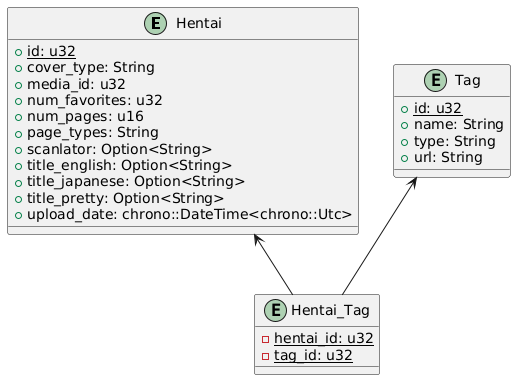

The diagram above was rendered by PlantUML. Its source (embedded in the PNG):
@startuml
entity "Hentai"
{
    + <u>id: u32</u>
    + cover_type: String
    + media_id: u32
    + num_favorites: u32
    + num_pages: u16
    + page_types: String
    + scanlator: Option<String>
    + title_english: Option<String>
    + title_japanese: Option<String>
    + title_pretty: Option<String>
    + upload_date: chrono::DateTime<chrono::Utc>
}


entity "Tag"
{
    + <u>id: u32</u>
    + name: String
    + type: String
    + url: String
}


entity "Hentai_Tag"
{
    - <u>hentai_id: u32</u>
    - <u>tag_id: u32</u>
}


"Hentai" <-- "Hentai_Tag"
"Tag" <-- "Hentai_Tag"
@enduml